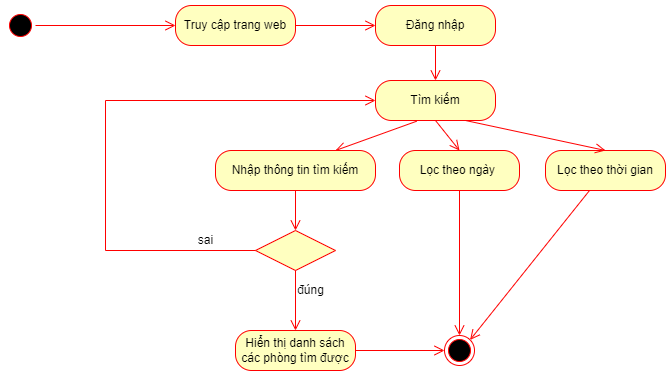

The diagram above was exported from draw.io. Its source (the exported page's mxGraphModel, read from the mxfile embedded in the PNG):
<mxGraphModel dx="782" dy="436" grid="1" gridSize="10" guides="1" tooltips="1" connect="1" arrows="1" fold="1" page="1" pageScale="1" pageWidth="827" pageHeight="1169" math="0" shadow="0">
  <root>
    <mxCell id="0" />
    <mxCell id="1" parent="0" />
    <mxCell id="9nfzRszxYLlm1WGnmO6C-1" value="" style="ellipse;html=1;shape=startState;fillColor=#000000;strokeColor=#ff0000;" vertex="1" parent="1">
      <mxGeometry x="20" y="20" width="30" height="30" as="geometry" />
    </mxCell>
    <mxCell id="9nfzRszxYLlm1WGnmO6C-2" value="" style="html=1;verticalAlign=bottom;endArrow=open;endSize=8;strokeColor=#ff0000;rounded=0;" edge="1" parent="1" source="9nfzRszxYLlm1WGnmO6C-1">
      <mxGeometry relative="1" as="geometry">
        <mxPoint x="190" y="35" as="targetPoint" />
      </mxGeometry>
    </mxCell>
    <mxCell id="9nfzRszxYLlm1WGnmO6C-3" value="Truy cập trang web" style="rounded=1;whiteSpace=wrap;html=1;arcSize=40;fontColor=#000000;fillColor=#ffffc0;strokeColor=#ff0000;" vertex="1" parent="1">
      <mxGeometry x="190" y="15" width="120" height="40" as="geometry" />
    </mxCell>
    <mxCell id="9nfzRszxYLlm1WGnmO6C-4" value="" style="html=1;verticalAlign=bottom;endArrow=open;endSize=8;strokeColor=#ff0000;rounded=0;entryX=0;entryY=0.5;entryDx=0;entryDy=0;" edge="1" parent="1" source="9nfzRszxYLlm1WGnmO6C-3" target="9nfzRszxYLlm1WGnmO6C-5">
      <mxGeometry relative="1" as="geometry">
        <mxPoint x="365" y="160" as="targetPoint" />
      </mxGeometry>
    </mxCell>
    <mxCell id="9nfzRszxYLlm1WGnmO6C-5" value="Đăng nhập" style="rounded=1;whiteSpace=wrap;html=1;arcSize=40;fontColor=#000000;fillColor=#ffffc0;strokeColor=#ff0000;" vertex="1" parent="1">
      <mxGeometry x="390" y="15" width="120" height="40" as="geometry" />
    </mxCell>
    <mxCell id="9nfzRszxYLlm1WGnmO6C-6" value="" style="html=1;verticalAlign=bottom;endArrow=open;endSize=8;strokeColor=#ff0000;rounded=0;" edge="1" parent="1" source="9nfzRszxYLlm1WGnmO6C-5">
      <mxGeometry relative="1" as="geometry">
        <mxPoint x="450" y="90" as="targetPoint" />
      </mxGeometry>
    </mxCell>
    <mxCell id="9nfzRszxYLlm1WGnmO6C-27" value="" style="ellipse;html=1;shape=endState;fillColor=#000000;strokeColor=#ff0000;" vertex="1" parent="1">
      <mxGeometry x="459" y="345" width="30" height="30" as="geometry" />
    </mxCell>
    <mxCell id="9nfzRszxYLlm1WGnmO6C-28" value="Tìm kiếm" style="rounded=1;whiteSpace=wrap;html=1;arcSize=40;fontColor=#000000;fillColor=#ffffc0;strokeColor=#ff0000;" vertex="1" parent="1">
      <mxGeometry x="390" y="90" width="120" height="40" as="geometry" />
    </mxCell>
    <mxCell id="9nfzRszxYLlm1WGnmO6C-29" value="" style="html=1;verticalAlign=bottom;endArrow=open;endSize=8;strokeColor=#ff0000;rounded=0;elbow=vertical;exitX=0.344;exitY=1.017;exitDx=0;exitDy=0;exitPerimeter=0;" edge="1" source="9nfzRszxYLlm1WGnmO6C-28" parent="1">
      <mxGeometry relative="1" as="geometry">
        <mxPoint x="350" y="160" as="targetPoint" />
      </mxGeometry>
    </mxCell>
    <mxCell id="9nfzRszxYLlm1WGnmO6C-32" value="Nhập thông tin tìm kiếm" style="rounded=1;whiteSpace=wrap;html=1;arcSize=40;fontColor=#000000;fillColor=#ffffc0;strokeColor=#ff0000;" vertex="1" parent="1">
      <mxGeometry x="230" y="160" width="160" height="40" as="geometry" />
    </mxCell>
    <mxCell id="9nfzRszxYLlm1WGnmO6C-33" value="" style="html=1;verticalAlign=bottom;endArrow=open;endSize=8;strokeColor=#ff0000;rounded=0;elbow=vertical;" edge="1" source="9nfzRszxYLlm1WGnmO6C-32" parent="1">
      <mxGeometry relative="1" as="geometry">
        <mxPoint x="310" y="240" as="targetPoint" />
      </mxGeometry>
    </mxCell>
    <mxCell id="9nfzRszxYLlm1WGnmO6C-36" value="" style="rhombus;whiteSpace=wrap;html=1;fillColor=#ffffc0;strokeColor=#ff0000;" vertex="1" parent="1">
      <mxGeometry x="270" y="240" width="80" height="40" as="geometry" />
    </mxCell>
    <mxCell id="9nfzRszxYLlm1WGnmO6C-37" value="" style="edgeStyle=orthogonalEdgeStyle;html=1;align=left;verticalAlign=bottom;endArrow=open;endSize=8;strokeColor=#ff0000;rounded=0;elbow=vertical;entryX=0;entryY=0.5;entryDx=0;entryDy=0;" edge="1" source="9nfzRszxYLlm1WGnmO6C-36" parent="1" target="9nfzRszxYLlm1WGnmO6C-28">
      <mxGeometry x="-1" relative="1" as="geometry">
        <mxPoint x="380" y="120" as="targetPoint" />
        <Array as="points">
          <mxPoint x="120" y="260" />
          <mxPoint x="120" y="110" />
        </Array>
      </mxGeometry>
    </mxCell>
    <mxCell id="9nfzRszxYLlm1WGnmO6C-38" value="" style="html=1;align=left;verticalAlign=top;endArrow=open;endSize=8;strokeColor=#ff0000;rounded=0;elbow=vertical;exitX=0.5;exitY=1;exitDx=0;exitDy=0;" edge="1" source="9nfzRszxYLlm1WGnmO6C-36" parent="1" target="9nfzRszxYLlm1WGnmO6C-48">
      <mxGeometry x="-1" y="-20" relative="1" as="geometry">
        <mxPoint x="380" y="330" as="targetPoint" />
        <mxPoint x="20" y="-20" as="offset" />
      </mxGeometry>
    </mxCell>
    <mxCell id="9nfzRszxYLlm1WGnmO6C-39" value="sai" style="text;html=1;align=center;verticalAlign=middle;resizable=0;points=[];autosize=1;strokeColor=none;fillColor=none;" vertex="1" parent="1">
      <mxGeometry x="205" y="240" width="30" height="20" as="geometry" />
    </mxCell>
    <mxCell id="9nfzRszxYLlm1WGnmO6C-40" value="đúng" style="text;html=1;align=center;verticalAlign=middle;resizable=0;points=[];autosize=1;strokeColor=none;fillColor=none;" vertex="1" parent="1">
      <mxGeometry x="305" y="290" width="40" height="20" as="geometry" />
    </mxCell>
    <mxCell id="9nfzRszxYLlm1WGnmO6C-41" value="Lọc theo ngày&amp;nbsp;" style="rounded=1;whiteSpace=wrap;html=1;arcSize=40;fontColor=#000000;fillColor=#ffffc0;strokeColor=#ff0000;" vertex="1" parent="1">
      <mxGeometry x="414" y="160" width="120" height="40" as="geometry" />
    </mxCell>
    <mxCell id="9nfzRszxYLlm1WGnmO6C-42" value="" style="html=1;verticalAlign=bottom;endArrow=open;endSize=8;strokeColor=#ff0000;rounded=0;elbow=vertical;entryX=0.5;entryY=0;entryDx=0;entryDy=0;" edge="1" source="9nfzRszxYLlm1WGnmO6C-41" parent="1" target="9nfzRszxYLlm1WGnmO6C-27">
      <mxGeometry relative="1" as="geometry">
        <mxPoint x="474" y="240" as="targetPoint" />
      </mxGeometry>
    </mxCell>
    <mxCell id="9nfzRszxYLlm1WGnmO6C-43" value="" style="html=1;verticalAlign=bottom;endArrow=open;endSize=8;strokeColor=#ff0000;rounded=0;elbow=vertical;entryX=0.5;entryY=0;entryDx=0;entryDy=0;exitX=0.5;exitY=1;exitDx=0;exitDy=0;" edge="1" parent="1" source="9nfzRszxYLlm1WGnmO6C-28" target="9nfzRszxYLlm1WGnmO6C-41">
      <mxGeometry relative="1" as="geometry">
        <mxPoint x="360" y="170" as="targetPoint" />
        <mxPoint x="420" y="140" as="sourcePoint" />
      </mxGeometry>
    </mxCell>
    <mxCell id="9nfzRszxYLlm1WGnmO6C-44" value="Lọc theo thời gian" style="rounded=1;whiteSpace=wrap;html=1;arcSize=40;fontColor=#000000;fillColor=#ffffc0;strokeColor=#ff0000;" vertex="1" parent="1">
      <mxGeometry x="560" y="160" width="120" height="40" as="geometry" />
    </mxCell>
    <mxCell id="9nfzRszxYLlm1WGnmO6C-45" value="" style="html=1;verticalAlign=bottom;endArrow=open;endSize=8;strokeColor=#ff0000;rounded=0;elbow=vertical;entryX=1;entryY=0;entryDx=0;entryDy=0;" edge="1" source="9nfzRszxYLlm1WGnmO6C-44" parent="1" target="9nfzRszxYLlm1WGnmO6C-27">
      <mxGeometry relative="1" as="geometry">
        <mxPoint x="620" y="260" as="targetPoint" />
      </mxGeometry>
    </mxCell>
    <mxCell id="9nfzRszxYLlm1WGnmO6C-46" value="" style="html=1;verticalAlign=bottom;endArrow=open;endSize=8;strokeColor=#ff0000;rounded=0;elbow=vertical;entryX=0.5;entryY=0;entryDx=0;entryDy=0;exitX=0.75;exitY=1;exitDx=0;exitDy=0;" edge="1" parent="1" source="9nfzRszxYLlm1WGnmO6C-28" target="9nfzRszxYLlm1WGnmO6C-44">
      <mxGeometry relative="1" as="geometry">
        <mxPoint x="484" y="170" as="targetPoint" />
        <mxPoint x="460" y="140" as="sourcePoint" />
      </mxGeometry>
    </mxCell>
    <mxCell id="9nfzRszxYLlm1WGnmO6C-48" value="Hiển thị danh sách các phòng tìm được" style="rounded=1;whiteSpace=wrap;html=1;arcSize=40;fontColor=#000000;fillColor=#ffffc0;strokeColor=#ff0000;" vertex="1" parent="1">
      <mxGeometry x="250" y="340" width="120" height="40" as="geometry" />
    </mxCell>
    <mxCell id="9nfzRszxYLlm1WGnmO6C-49" value="" style="html=1;verticalAlign=bottom;endArrow=open;endSize=8;strokeColor=#ff0000;rounded=0;elbow=vertical;entryX=0;entryY=0.5;entryDx=0;entryDy=0;" edge="1" source="9nfzRszxYLlm1WGnmO6C-48" parent="1" target="9nfzRszxYLlm1WGnmO6C-27">
      <mxGeometry relative="1" as="geometry">
        <mxPoint x="430" y="400" as="targetPoint" />
      </mxGeometry>
    </mxCell>
  </root>
</mxGraphModel>